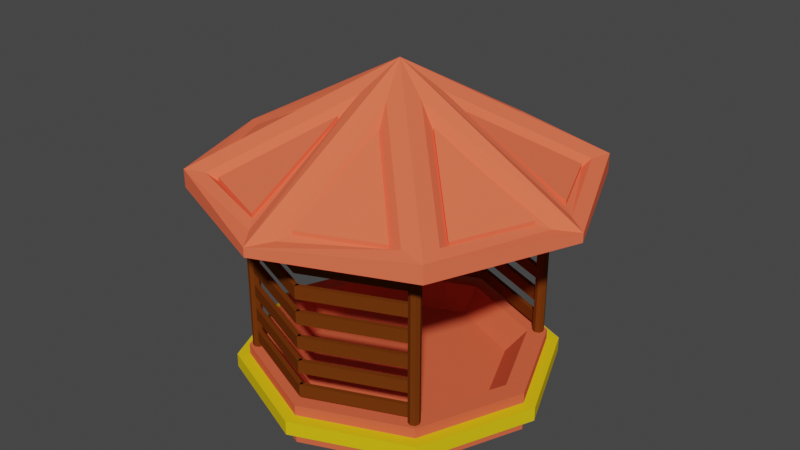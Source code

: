 # Source: Sandbox.blend  (saved by Blender 2.90.8; exported with 4.5.12 LTS)
import bpy
from mathutils import Matrix  # noqa: F401  (used for matrix-valued properties, if any)

bpy.ops.wm.read_factory_settings(use_empty=True)
scene = bpy.context.scene
scene.name = 'Scene'

# ---- collections
col_collection = bpy.data.collections.new('Collection'); scene.collection.children.link(col_collection)

# ---- materials (node trees are filled in below, after node groups)
mat_sandbox = bpy.data.materials.new('Sandbox')
mat_sandbox.use_transparent_shadow = False
mat_sandbox.diffuse_color = (0.8, 0.1273, 0.05668, 1.0)
mat_sandbox.roughness = 0.7
mat_sandbox_body = bpy.data.materials.new('SandBox_body')
mat_sandbox_body.use_transparent_shadow = False
mat_sandbox_body.diffuse_color = (0.8, 0.5545, 0.01005, 1.0)
mat_sandbox_column = bpy.data.materials.new('Sandbox_column')
mat_sandbox_column.use_transparent_shadow = False
mat_sandbox_column.diffuse_color = (0.1523, 0.03708, 0.004351, 1.0)
mat_sandbox_roof = bpy.data.materials.new('Sandbox_roof')
mat_sandbox_roof.use_transparent_shadow = False
mat_sandbox_roof.diffuse_color = (1.0, 0.1589, 0.07678, 1.0)

# ---- material node trees

# ---- world
world_world = bpy.data.worlds.new('World'); scene.world = world_world
world_world.use_nodes = True; world_world.node_tree.nodes.clear()
_N = world_world.node_tree.nodes; _L = world_world.node_tree.links
n0 = _N.new('ShaderNodeOutputWorld'); n0.name = 'World Output'; n0.location = (300, 300)
n1 = _N.new('ShaderNodeBackground'); n1.name = 'Background'; n1.location = (10, 300)
n1.inputs[0].default_value = (0.05088, 0.05088, 0.05088, 1.0)
_L.new(n1.outputs[0], n0.inputs[0])
n0.is_active_output = True
world_world.color = (0.05088, 0.05088, 0.05088)
world_world.use_sun_shadow = False
world_world.sun_shadow_jitter_overblur = 0.0

# ---- meshes
me_cylinder_002 = bpy.data.meshes.new('Cylinder.002')
me_cylinder_002.from_pydata([(0.0, 1.0, 0.001944), (4.671e-09, 0.7184, 0.1211), (0.7071, 0.7071, 0.001944), (0.508, 0.508, 0.1211), (1.0, -4.371e-08, 0.001944), (0.7184, -3.683e-08, 0.1211), (0.7071, -0.7071, 0.001944), (0.508, -0.508, 0.1211), (-8.742e-08, -1.0, 0.001944), (-6.471e-08, -0.7184, 0.1211), (-0.7071, -0.7071, 0.001944), (-0.508, -0.508, 0.1211), (-1.0, 1.192e-08, 0.001944), (-0.7184, 1.66e-08, 0.1211), (-0.7071, 0.7071, 0.001944), (-0.508, 0.508, 0.1211), (0.7071, 0.7071, 0.2762), (0.0, 1.0, 0.2762), (1.0, -4.371e-08, 0.2762), (0.7071, -0.7071, 0.2762), (-8.742e-08, -1.0, 0.2762), (-0.7071, -0.7071, 0.2762), (-1.0, 1.192e-08, 0.2762), (-0.7071, 0.7071, 0.2762), (0.6104, 0.6104, 0.2762), (0.0, 0.8632, 0.2762), (0.8632, -4.15e-08, 0.2762), (0.6104, -0.6104, 0.2762), (-7.639e-08, -0.8632, 0.2762), (-0.6104, -0.6104, 0.2762), (-0.8632, 1.192e-08, 0.2762), (-0.6104, 0.6104, 0.2762)], [], [(0, 17, 16, 2), (2, 16, 18, 4), (4, 18, 19, 6), (6, 19, 20, 8), (8, 20, 21, 10), (10, 21, 22, 12), (3, 1, 15, 13, 11, 9, 7, 5), (12, 22, 23, 14), (14, 23, 17, 0), (0, 2, 4, 6, 8, 10, 12, 14), (25, 24, 16, 17), (24, 26, 18, 16), (26, 27, 19, 18), (27, 28, 20, 19), (28, 29, 21, 20), (29, 30, 22, 21), (30, 31, 23, 22), (31, 25, 17, 23), (1, 3, 24, 25), (3, 5, 26, 24), (5, 7, 27, 26), (7, 9, 28, 27), (9, 11, 29, 28), (11, 13, 30, 29), (13, 15, 31, 30), (15, 1, 25, 31)])
_uv = me_cylinder_002.uv_layers.new(name='UVMap')
_uv.uv.foreach_set('vector', [1.0, 0.5, 1.0, 1.0, 0.875, 1.0, 0.875, 0.5, 0.875, 0.5, 0.875, 1.0, 0.75, 1.0, 0.75, 0.5, 0.75, 0.5, 0.75, 1.0, 0.625, 1.0, 0.625, 0.5, 0.625, 0.5, 0.625, 1.0, 0.5, 1.0, 0.5, 0.5, 0.5, 0.5, 0.5, 1.0, 0.375, 1.0, 0.375, 0.5, 0.375, 0.5, 0.375, 1.0, 0.25, 1.0, 0.25, 0.5, 0.3719, 0.3719, 0.25, 0.4224, 0.1281, 0.3719, 0.07759, 0.25, 0.1281, 0.1281, 0.25, 0.07759, 0.3719, 0.1281, 0.4224, 0.25, 0.25, 0.5, 0.25, 1.0, 0.125, 1.0, 0.125, 0.5, 0.125, 0.5, 0.125, 1.0, 0.0, 1.0, 0.0, 0.5, 0.75, 0.49, 0.9197, 0.4197, 0.99, 0.25, 0.9197, 0.08029, 0.75, 0.01, 0.5803, 0.08029, 0.51, 0.25, 0.5803, 0.4197, 0.25, 0.4572, 0.3965, 0.3965, 0.4197, 0.4197, 0.25, 0.49, 0.3965, 0.3965, 0.4572, 0.25, 0.49, 0.25, 0.4197, 0.4197, 0.4572, 0.25, 0.3965, 0.1035, 0.4197, 0.08029, 0.49, 0.25, 0.3965, 0.1035, 0.25, 0.04284, 0.25, 0.01, 0.4197, 0.08029, 0.25, 0.04284, 0.1035, 0.1035, 0.08029, 0.08029, 0.25, 0.01, 0.1035, 0.1035, 0.04284, 0.25, 0.01, 0.25, 0.08029, 0.08029, 0.04284, 0.25, 0.1035, 0.3965, 0.08029, 0.4197, 0.01, 0.25, 0.1035, 0.3965, 0.25, 0.4572, 0.25, 0.49, 0.08029, 0.4197, 0.25, 0.4224, 0.3719, 0.3719, 0.3965, 0.3965, 0.25, 0.4572, 0.3719, 0.3719, 0.4224, 0.25, 0.4572, 0.25, 0.3965, 0.3965, 0.4224, 0.25, 0.3719, 0.1281, 0.3965, 0.1035, 0.4572, 0.25, 0.3719, 0.1281, 0.25, 0.07759, 0.25, 0.04284, 0.3965, 0.1035, 0.25, 0.07759, 0.1281, 0.1281, 0.1035, 0.1035, 0.25, 0.04284, 0.1281, 0.1281, 0.07759, 0.25, 0.04284, 0.25, 0.1035, 0.1035, 0.07759, 0.25, 0.1281, 0.3719, 0.1035, 0.3965, 0.04284, 0.25, 0.1281, 0.3719, 0.25, 0.4224, 0.25, 0.4572, 0.1035, 0.3965])
me_cylinder_002.materials.append(mat_sandbox)
me_cylinder_002.use_remesh_fix_poles = True
me_cylinder_002.use_remesh_preserve_attributes = False
me_cylinder_002.use_mirror_vertex_groups = False
me_cylinder_002.update()
me_cylinder_003 = bpy.data.meshes.new('Cylinder.003')
me_cylinder_003.from_pydata([(4.405e-09, 0.971, 0.1077), (4.405e-09, 0.971, 0.2043), (0.6866, 0.6866, 0.1077), (0.6866, 0.6866, 0.2043), (0.971, -4.62e-08, 0.1077), (0.971, -4.437e-08, 0.2043), (0.6866, -0.6866, 0.1077), (0.6866, -0.6866, 0.2043), (-8.125e-08, -0.971, 0.1077), (-7.942e-08, -0.971, 0.2043), (-0.6866, -0.6866, 0.1077), (-0.6866, -0.6866, 0.2043), (-0.971, 1.413e-08, 0.1077), (-0.971, 1.23e-08, 0.2043), (-0.6866, 0.6866, 0.1077), (-0.6866, 0.6866, 0.2043), (4.405e-09, 1.084, 0.1077), (0.7668, 0.7668, 0.1077), (0.7668, 0.7668, 0.2043), (4.405e-09, 1.084, 0.2043), (1.084, -4.803e-08, 0.1077), (1.084, -4.803e-08, 0.2043), (0.7668, -0.7668, 0.1077), (0.7668, -0.7668, 0.2043), (-9.04e-08, -1.084, 0.1077), (-9.04e-08, -1.084, 0.2043), (-0.7668, -0.7668, 0.1077), (-0.7668, -0.7668, 0.2043), (-1.084, 1.23e-08, 0.1077), (-1.084, 1.23e-08, 0.2043), (-0.7668, 0.7668, 0.1077), (-0.7668, 0.7668, 0.2043), (4.405e-09, 1.084, 0.1077), (0.7668, 0.7668, 0.1077), (0.7668, 0.7668, 0.2043), (4.405e-09, 1.084, 0.2043), (0.7668, -0.7668, 0.2043), (0.7668, -0.7668, 0.1077), (-9.04e-08, -1.084, 0.1077), (-9.04e-08, -1.084, 0.2043), (-0.7668, -0.7668, 0.1077), (-0.7668, -0.7668, 0.2043), (-0.7668, 0.7668, 0.2043), (-0.7668, 0.7668, 0.1077)], [], [(19, 18, 34, 35), (17, 18, 21, 20), (20, 21, 23, 22), (23, 25, 39, 36), (30, 31, 42, 43), (26, 27, 29, 28), (0, 2, 3, 1), (28, 29, 31, 30), (25, 27, 41, 39), (14, 0, 1, 15), (2, 0, 16, 17), (1, 3, 18, 19), (4, 2, 17, 20), (3, 5, 21, 18), (6, 4, 20, 22), (5, 7, 23, 21), (8, 6, 22, 24), (7, 9, 25, 23), (10, 8, 24, 26), (9, 11, 27, 25), (12, 10, 26, 28), (11, 13, 29, 27), (14, 12, 28, 30), (13, 15, 31, 29), (0, 14, 30, 16), (15, 1, 19, 31), (2, 4, 5, 3), (4, 6, 7, 5), (6, 8, 9, 7), (8, 10, 11, 9), (10, 12, 13, 11), (12, 14, 15, 13), (32, 35, 34, 33), (37, 36, 39, 38), (38, 39, 41, 40), (43, 42, 35, 32), (27, 26, 40, 41), (16, 30, 43, 32), (22, 23, 36, 37), (31, 19, 35, 42), (26, 24, 38, 40), (18, 17, 33, 34), (24, 22, 37, 38), (17, 16, 32, 33)])
_uv = me_cylinder_003.uv_layers.new(name='UVMap')
_uv.uv.foreach_set('vector', [0.25, 0.49, 0.4197, 0.4197, 0.4197, 0.4197, 0.25, 0.49, 0.875, 0.5, 0.875, 1.0, 0.75, 1.0, 0.75, 0.5, 0.75, 0.5, 0.75, 1.0, 0.625, 1.0, 0.625, 0.5, 0.4197, 0.08029, 0.25, 0.01, 0.25, 0.01, 0.4197, 0.08029, 0.125, 0.5, 0.125, 1.0, 0.125, 1.0, 0.125, 0.5, 0.375, 0.5, 0.375, 1.0, 0.25, 1.0, 0.25, 0.5, 0.75, 0.4649, 0.902, 0.402, 0.402, 0.402, 0.25, 0.4649, 0.25, 0.5, 0.25, 1.0, 0.125, 1.0, 0.125, 0.5, 0.25, 0.01, 0.08029, 0.08029, 0.08029, 0.08029, 0.25, 0.01, 0.598, 0.402, 0.75, 0.4649, 0.25, 0.4649, 0.09805, 0.402, 0.902, 0.402, 0.75, 0.4649, 0.75, 0.49, 0.9197, 0.4197, 0.25, 0.4649, 0.402, 0.402, 0.4197, 0.4197, 0.25, 0.49, 0.9649, 0.25, 0.902, 0.402, 0.9197, 0.4197, 0.99, 0.25, 0.402, 0.402, 0.4649, 0.25, 0.49, 0.25, 0.4197, 0.4197, 0.902, 0.09805, 0.9649, 0.25, 0.99, 0.25, 0.9197, 0.08029, 0.4649, 0.25, 0.402, 0.09805, 0.4197, 0.08029, 0.49, 0.25, 0.75, 0.0351, 0.902, 0.09805, 0.9197, 0.08029, 0.75, 0.01, 0.402, 0.09805, 0.25, 0.0351, 0.25, 0.01, 0.4197, 0.08029, 0.598, 0.09805, 0.75, 0.0351, 0.75, 0.01, 0.5803, 0.08029, 0.25, 0.0351, 0.09805, 0.09805, 0.08029, 0.08029, 0.25, 0.01, 0.5351, 0.25, 0.598, 0.09805, 0.5803, 0.08029, 0.51, 0.25, 0.09805, 0.09805, 0.0351, 0.25, 0.01, 0.25, 0.08029, 0.08029, 0.598, 0.402, 0.5351, 0.25, 0.51, 0.25, 0.5803, 0.4197, 0.0351, 0.25, 0.09805, 0.402, 0.08029, 0.4197, 0.01, 0.25, 0.75, 0.4649, 0.598, 0.402, 0.5803, 0.4197, 0.75, 0.49, 0.09805, 0.402, 0.25, 0.4649, 0.25, 0.49, 0.08029, 0.4197, 0.902, 0.402, 0.9649, 0.25, 0.4649, 0.25, 0.402, 0.402, 0.9649, 0.25, 0.902, 0.09805, 0.402, 0.09805, 0.4649, 0.25, 0.902, 0.09805, 0.75, 0.0351, 0.25, 0.0351, 0.402, 0.09805, 0.75, 0.0351, 0.598, 0.09805, 0.09805, 0.09805, 0.25, 0.0351, 0.598, 0.09805, 0.5351, 0.25, 0.0351, 0.25, 0.09805, 0.09805, 0.5351, 0.25, 0.598, 0.402, 0.09805, 0.402, 0.0351, 0.25, 1.0, 0.5, 1.0, 1.0, 0.875, 1.0, 0.875, 0.5, 0.625, 0.5, 0.625, 1.0, 0.5, 1.0, 0.5, 0.5, 0.5, 0.5, 0.5, 1.0, 0.375, 1.0, 0.375, 0.5, 0.125, 0.5, 0.125, 1.0, 0.0, 1.0, 0.0, 0.5, 0.375, 1.0, 0.375, 0.5, 0.375, 0.5, 0.375, 1.0, 0.75, 0.49, 0.5803, 0.4197, 0.5803, 0.4197, 0.75, 0.49, 0.625, 0.5, 0.625, 1.0, 0.625, 1.0, 0.625, 0.5, 0.08029, 0.4197, 0.25, 0.49, 0.25, 0.49, 0.08029, 0.4197, 0.5803, 0.08029, 0.75, 0.01, 0.75, 0.01, 0.5803, 0.08029, 0.875, 1.0, 0.875, 0.5, 0.875, 0.5, 0.875, 1.0, 0.75, 0.01, 0.9197, 0.08029, 0.9197, 0.08029, 0.75, 0.01, 0.9197, 0.4197, 0.75, 0.49, 0.75, 0.49, 0.9197, 0.4197])
me_cylinder_003.materials.append(mat_sandbox_body)
me_cylinder_003.use_remesh_fix_poles = True
me_cylinder_003.use_remesh_preserve_attributes = False
me_cylinder_003.use_mirror_vertex_groups = False
me_cylinder_003.update()
me_cylinder_004 = bpy.data.meshes.new('Cylinder.004')
me_cylinder_004.from_pydata([(0.6624, 0.703, 0.2315), (0.6624, 0.703, 1.612), (0.6905, 0.6914, 0.2315), (0.6905, 0.6914, 1.612), (0.7021, 0.6633, 0.2315), (0.7021, 0.6633, 1.612), (0.6905, 0.6352, 0.2315), (0.6905, 0.6352, 1.612), (0.6624, 0.6235, 0.2315), (0.6624, 0.6235, 1.612), (0.6342, 0.6352, 0.2315), (0.6342, 0.6352, 1.612), (0.6226, 0.6633, 0.2315), (0.6226, 0.6633, 1.612), (0.6342, 0.6914, 0.2315), (0.6342, 0.6914, 1.612), (0.6624, 0.703, 0.9219), (0.6905, 0.6914, 0.9219), (0.7021, 0.6633, 0.9219), (0.6905, 0.6352, 0.9219), (0.6624, 0.6235, 0.9219), (0.6342, 0.6352, 0.9219), (0.6226, 0.6633, 0.9219), (0.6342, 0.6914, 0.9219), (0.6624, 0.703, 1.267), (0.6905, 0.6914, 1.267), (0.7021, 0.6633, 1.267), (0.6905, 0.6352, 1.267), (0.6624, 0.6235, 1.267), (0.6342, 0.6352, 1.267), (0.6226, 0.6633, 1.267), (0.6342, 0.6914, 1.267), (0.6905, 0.6914, 1.095), (0.7021, 0.6633, 1.095), (0.6905, 0.6352, 1.095), (0.6624, 0.6235, 1.095), (0.6342, 0.6352, 1.095), (0.6226, 0.6633, 1.095), (0.6342, 0.6914, 1.095), (0.6624, 0.703, 1.095), (0.6905, 0.6914, 1.008), (0.7021, 0.6633, 1.008), (0.6905, 0.6352, 1.008), (0.6624, 0.6235, 1.008), (0.6342, 0.6352, 1.008), (0.6226, 0.6633, 1.008), (0.6342, 0.6914, 1.008), (0.6624, 0.703, 1.008), (0.6624, 0.703, 1.181), (0.6905, 0.6914, 1.181), (0.7021, 0.6633, 1.181), (0.6905, 0.6352, 1.181), (0.6624, 0.6235, 1.181), (0.6342, 0.6352, 1.181), (0.6226, 0.6633, 1.181), (0.6342, 0.6914, 1.181), (0.6905, 0.6914, 0.5767), (0.7021, 0.6633, 0.5767), (0.6905, 0.6352, 0.5767), (0.6624, 0.6235, 0.5767), (0.6342, 0.6352, 0.5767), (0.6226, 0.6633, 0.5767), (0.6342, 0.6914, 0.5767), (0.6624, 0.703, 0.5767), (0.6624, 0.703, 0.7493), (0.6905, 0.6914, 0.7493), (0.7021, 0.6633, 0.7493), (0.6905, 0.6352, 0.7493), (0.6624, 0.6235, 0.7493), (0.6342, 0.6352, 0.7493), (0.6226, 0.6633, 0.7493), (0.6342, 0.6914, 0.7493), (0.6905, 0.6914, 0.663), (0.7021, 0.6633, 0.663), (0.6905, 0.6352, 0.663), (0.6624, 0.6235, 0.663), (0.6342, 0.6352, 0.663), (0.6226, 0.6633, 0.663), (0.6342, 0.6914, 0.663), (0.6624, 0.703, 0.663), (0.6624, 0.703, 0.8356), (0.6905, 0.6914, 0.8356), (0.7021, 0.6633, 0.8356), (0.6905, 0.6352, 0.8356), (0.6624, 0.6235, 0.8356), (0.6342, 0.6352, 0.8356), (0.6226, 0.6633, 0.8356), (0.6342, 0.6914, 0.8356), (0.6905, 0.6914, 0.4041), (0.7021, 0.6633, 0.4041), (0.6905, 0.6352, 0.4041), (0.6624, 0.6235, 0.4041), (0.6342, 0.6352, 0.4041), (0.6226, 0.6633, 0.4041), (0.6342, 0.6914, 0.4041), (0.6624, 0.703, 0.4041), (0.6905, 0.6914, 0.3178), (0.7021, 0.6633, 0.3178), (0.6905, 0.6352, 0.3178), (0.6624, 0.6235, 0.3178), (0.6342, 0.6352, 0.3178), (0.6226, 0.6633, 0.3178), (0.6342, 0.6914, 0.3178), (0.6624, 0.703, 0.3178), (0.6624, 0.703, 0.4904), (0.6905, 0.6914, 0.4904), (0.7021, 0.6633, 0.4904), (0.6905, 0.6352, 0.4904), (0.6624, 0.6235, 0.4904), (0.6342, 0.6352, 0.4904), (0.6226, 0.6633, 0.4904), (0.6342, 0.6914, 0.4904), (0.6624, 0.703, 1.44), (0.6905, 0.6914, 1.44), (0.7021, 0.6633, 1.44), (0.6905, 0.6352, 1.44), (0.6624, 0.6235, 1.44), (0.6342, 0.6352, 1.44), (0.6226, 0.6633, 1.44), (0.6342, 0.6914, 1.44), (0.6905, 0.6914, 1.353), (0.7021, 0.6633, 1.353), (0.6905, 0.6352, 1.353), (0.6624, 0.6235, 1.353), (0.6342, 0.6352, 1.353), (0.6226, 0.6633, 1.353), (0.6342, 0.6914, 1.353), (0.6624, 0.703, 1.353), (0.6624, 0.703, 1.526), (0.6905, 0.6914, 1.526), (0.7021, 0.6633, 1.526), (0.6905, 0.6352, 1.526), (0.6624, 0.6235, 1.526), (0.6342, 0.6352, 1.526), (0.6226, 0.6633, 1.526), (0.6342, 0.6914, 1.526), (-0.01155, 0.926, 0.9219), (9.662e-05, 0.9541, 0.9219), (-0.01155, 0.926, 1.267), (9.662e-05, 0.9541, 1.267), (-0.01155, 0.926, 1.095), (9.662e-05, 0.9541, 1.095), (-0.01155, 0.926, 1.008), (9.662e-05, 0.9541, 1.008), (-0.01155, 0.926, 1.181), (9.662e-05, 0.9541, 1.181), (-0.01155, 0.926, 0.5767), (9.662e-05, 0.9541, 0.5767), (-0.01155, 0.926, 0.7493), (9.662e-05, 0.9541, 0.7493), (-0.01155, 0.926, 0.663), (9.662e-05, 0.9541, 0.663), (-0.01155, 0.926, 0.8356), (9.662e-05, 0.9541, 0.8356), (-0.01155, 0.926, 0.4041), (9.662e-05, 0.9541, 0.4041), (-0.01155, 0.926, 0.3178), (9.662e-05, 0.9541, 0.3178), (-0.01155, 0.926, 0.4904), (9.662e-05, 0.9541, 0.4904), (-0.01155, 0.926, 1.44), (9.662e-05, 0.9541, 1.44), (-0.01155, 0.926, 1.353), (9.662e-05, 0.9541, 1.353)], [], [(128, 1, 3, 129), (129, 3, 5, 130), (130, 5, 7, 131), (131, 7, 9, 132), (132, 9, 11, 133), (133, 11, 13, 134), (3, 1, 15, 13, 11, 9, 7, 5), (134, 13, 15, 135), (135, 15, 1, 128), (0, 2, 4, 6, 8, 10, 12, 14), (87, 23, 16, 80), (86, 22, 136, 152), (85, 21, 22, 86), (84, 20, 21, 85), (83, 19, 20, 84), (82, 18, 19, 83), (81, 17, 18, 82), (80, 16, 17, 81), (55, 31, 24, 48), (118, 119, 161, 160), (53, 29, 30, 54), (52, 28, 29, 53), (51, 27, 28, 52), (50, 26, 27, 51), (49, 25, 26, 50), (48, 24, 25, 49), (47, 39, 32, 40), (40, 32, 33, 41), (41, 33, 34, 42), (42, 34, 35, 43), (43, 35, 36, 44), (44, 36, 37, 45), (102, 101, 156, 157), (46, 38, 39, 47), (23, 46, 47, 16), (22, 45, 46, 23), (21, 44, 45, 22), (20, 43, 44, 21), (19, 42, 43, 20), (18, 41, 42, 19), (17, 40, 41, 18), (16, 47, 40, 17), (39, 48, 49, 32), (32, 49, 50, 33), (33, 50, 51, 34), (34, 51, 52, 35), (35, 52, 53, 36), (36, 53, 54, 37), (37, 54, 55, 38), (38, 55, 48, 39), (104, 63, 56, 105), (105, 56, 57, 106), (106, 57, 58, 107), (107, 58, 59, 108), (108, 59, 60, 109), (109, 60, 61, 110), (119, 126, 163, 161), (111, 62, 63, 104), (79, 64, 65, 72), (72, 65, 66, 73), (73, 66, 67, 74), (74, 67, 68, 75), (75, 68, 69, 76), (76, 69, 70, 77), (45, 37, 140, 142), (78, 71, 64, 79), (62, 78, 79, 63), (61, 77, 78, 62), (60, 76, 77, 61), (59, 75, 76, 60), (58, 74, 75, 59), (57, 73, 74, 58), (56, 72, 73, 57), (63, 79, 72, 56), (64, 80, 81, 65), (65, 81, 82, 66), (66, 82, 83, 67), (67, 83, 84, 68), (68, 84, 85, 69), (69, 85, 86, 70), (70, 86, 87, 71), (71, 87, 80, 64), (102, 94, 95, 103), (125, 118, 160, 162), (100, 92, 93, 101), (99, 91, 92, 100), (98, 90, 91, 99), (97, 89, 90, 98), (96, 88, 89, 97), (103, 95, 88, 96), (0, 103, 96, 2), (2, 96, 97, 4), (4, 97, 98, 6), (6, 98, 99, 8), (8, 99, 100, 10), (10, 100, 101, 12), (12, 101, 102, 14), (14, 102, 103, 0), (94, 111, 104, 95), (93, 110, 111, 94), (92, 109, 110, 93), (91, 108, 109, 92), (90, 107, 108, 91), (89, 106, 107, 90), (88, 105, 106, 89), (95, 104, 105, 88), (126, 119, 112, 127), (30, 31, 139, 138), (124, 117, 118, 125), (123, 116, 117, 124), (122, 115, 116, 123), (121, 114, 115, 122), (120, 113, 114, 121), (127, 112, 113, 120), (24, 127, 120, 25), (25, 120, 121, 26), (26, 121, 122, 27), (27, 122, 123, 28), (28, 123, 124, 29), (29, 124, 125, 30), (30, 125, 126, 31), (31, 126, 127, 24), (119, 135, 128, 112), (118, 134, 135, 119), (117, 133, 134, 118), (116, 132, 133, 117), (115, 131, 132, 116), (114, 130, 131, 115), (113, 129, 130, 114), (112, 128, 129, 113), (152, 136, 137, 153), (144, 138, 139, 145), (142, 140, 141, 143), (158, 146, 147, 159), (150, 148, 149, 151), (156, 154, 155, 157), (162, 160, 161, 163), (61, 62, 147, 146), (78, 77, 150, 151), (38, 46, 143, 141), (23, 87, 153, 137), (70, 71, 149, 148), (54, 30, 138, 144), (46, 45, 142, 143), (31, 55, 145, 139), (101, 93, 154, 156), (94, 102, 157, 155), (93, 94, 155, 154), (37, 38, 141, 140), (126, 125, 162, 163), (110, 61, 146, 158), (87, 86, 152, 153), (62, 111, 159, 147), (22, 23, 137, 136), (77, 70, 148, 150), (111, 110, 158, 159), (71, 78, 151, 149), (55, 54, 144, 145)])
_uv = me_cylinder_004.uv_layers.new(name='UVMap')
_uv.uv.foreach_set('vector', [1.0, 0.9688, 1.0, 1.0, 0.875, 1.0, 0.875, 0.9688, 0.875, 0.9688, 0.875, 1.0, 0.75, 1.0, 0.75, 0.9688, 0.75, 0.9688, 0.75, 1.0, 0.625, 1.0, 0.625, 0.9688, 0.625, 0.9688, 0.625, 1.0, 0.5, 1.0, 0.5, 0.9688, 0.5, 0.9688, 0.5, 1.0, 0.375, 1.0, 0.375, 0.9688, 0.375, 0.9688, 0.375, 1.0, 0.25, 1.0, 0.25, 0.9688, 0.4197, 0.4197, 0.25, 0.49, 0.08029, 0.4197, 0.01, 0.25, 0.08029, 0.08029, 0.25, 0.01, 0.4197, 0.08029, 0.49, 0.25, 0.25, 0.9688, 0.25, 1.0, 0.125, 1.0, 0.125, 0.9688, 0.125, 0.9688, 0.125, 1.0, 0.0, 1.0, 0.0, 0.9688, 0.75, 0.49, 0.9197, 0.4197, 0.99, 0.25, 0.9197, 0.08029, 0.75, 0.01, 0.5803, 0.08029, 0.51, 0.25, 0.5803, 0.4197, 0.125, 0.7188, 0.125, 0.75, 0.0, 0.75, 0.0, 0.7188, 0.25, 0.7188, 0.25, 0.75, 0.25, 0.75, 0.25, 0.7188, 0.375, 0.7188, 0.375, 0.75, 0.25, 0.75, 0.25, 0.7188, 0.5, 0.7188, 0.5, 0.75, 0.375, 0.75, 0.375, 0.7188, 0.625, 0.7188, 0.625, 0.75, 0.5, 0.75, 0.5, 0.7188, 0.75, 0.7188, 0.75, 0.75, 0.625, 0.75, 0.625, 0.7188, 0.875, 0.7188, 0.875, 0.75, 0.75, 0.75, 0.75, 0.7188, 1.0, 0.7188, 1.0, 0.75, 0.875, 0.75, 0.875, 0.7188, 0.125, 0.8438, 0.125, 0.875, 0.0, 0.875, 0.0, 0.8438, 0.25, 0.9375, 0.125, 0.9375, 0.125, 0.9375, 0.25, 0.9375, 0.375, 0.8438, 0.375, 0.875, 0.25, 0.875, 0.25, 0.8438, 0.5, 0.8438, 0.5, 0.875, 0.375, 0.875, 0.375, 0.8438, 0.625, 0.8438, 0.625, 0.875, 0.5, 0.875, 0.5, 0.8438, 0.75, 0.8438, 0.75, 0.875, 0.625, 0.875, 0.625, 0.8438, 0.875, 0.8438, 0.875, 0.875, 0.75, 0.875, 0.75, 0.8438, 1.0, 0.8438, 1.0, 0.875, 0.875, 0.875, 0.875, 0.8438, 1.0, 0.7812, 1.0, 0.8125, 0.875, 0.8125, 0.875, 0.7812, 0.875, 0.7812, 0.875, 0.8125, 0.75, 0.8125, 0.75, 0.7812, 0.75, 0.7812, 0.75, 0.8125, 0.625, 0.8125, 0.625, 0.7812, 0.625, 0.7812, 0.625, 0.8125, 0.5, 0.8125, 0.5, 0.7812, 0.5, 0.7812, 0.5, 0.8125, 0.375, 0.8125, 0.375, 0.7812, 0.375, 0.7812, 0.375, 0.8125, 0.25, 0.8125, 0.25, 0.7812, 0.125, 0.5312, 0.25, 0.5312, 0.25, 0.5312, 0.125, 0.5312, 0.125, 0.7812, 0.125, 0.8125, 0.0, 0.8125, 0.0, 0.7812, 0.125, 0.75, 0.125, 0.7812, 0.0, 0.7812, 0.0, 0.75, 0.25, 0.75, 0.25, 0.7812, 0.125, 0.7812, 0.125, 0.75, 0.375, 0.75, 0.375, 0.7812, 0.25, 0.7812, 0.25, 0.75, 0.5, 0.75, 0.5, 0.7812, 0.375, 0.7812, 0.375, 0.75, 0.625, 0.75, 0.625, 0.7812, 0.5, 0.7812, 0.5, 0.75, 0.75, 0.75, 0.75, 0.7812, 0.625, 0.7812, 0.625, 0.75, 0.875, 0.75, 0.875, 0.7812, 0.75, 0.7812, 0.75, 0.75, 1.0, 0.75, 1.0, 0.7812, 0.875, 0.7812, 0.875, 0.75, 1.0, 0.8125, 1.0, 0.8438, 0.875, 0.8438, 0.875, 0.8125, 0.875, 0.8125, 0.875, 0.8438, 0.75, 0.8438, 0.75, 0.8125, 0.75, 0.8125, 0.75, 0.8438, 0.625, 0.8438, 0.625, 0.8125, 0.625, 0.8125, 0.625, 0.8438, 0.5, 0.8438, 0.5, 0.8125, 0.5, 0.8125, 0.5, 0.8438, 0.375, 0.8438, 0.375, 0.8125, 0.375, 0.8125, 0.375, 0.8438, 0.25, 0.8438, 0.25, 0.8125, 0.25, 0.8125, 0.25, 0.8438, 0.125, 0.8438, 0.125, 0.8125, 0.125, 0.8125, 0.125, 0.8438, 0.0, 0.8438, 0.0, 0.8125, 1.0, 0.5938, 1.0, 0.625, 0.875, 0.625, 0.875, 0.5938, 0.875, 0.5938, 0.875, 0.625, 0.75, 0.625, 0.75, 0.5938, 0.75, 0.5938, 0.75, 0.625, 0.625, 0.625, 0.625, 0.5938, 0.625, 0.5938, 0.625, 0.625, 0.5, 0.625, 0.5, 0.5938, 0.5, 0.5938, 0.5, 0.625, 0.375, 0.625, 0.375, 0.5938, 0.375, 0.5938, 0.375, 0.625, 0.25, 0.625, 0.25, 0.5938, 0.125, 0.9375, 0.125, 0.9062, 0.125, 0.9062, 0.125, 0.9375, 0.125, 0.5938, 0.125, 0.625, 0.0, 0.625, 0.0, 0.5938, 1.0, 0.6562, 1.0, 0.6875, 0.875, 0.6875, 0.875, 0.6562, 0.875, 0.6562, 0.875, 0.6875, 0.75, 0.6875, 0.75, 0.6562, 0.75, 0.6562, 0.75, 0.6875, 0.625, 0.6875, 0.625, 0.6562, 0.625, 0.6562, 0.625, 0.6875, 0.5, 0.6875, 0.5, 0.6562, 0.5, 0.6562, 0.5, 0.6875, 0.375, 0.6875, 0.375, 0.6562, 0.375, 0.6562, 0.375, 0.6875, 0.25, 0.6875, 0.25, 0.6562, 0.25, 0.7812, 0.25, 0.8125, 0.25, 0.8125, 0.25, 0.7812, 0.125, 0.6562, 0.125, 0.6875, 0.0, 0.6875, 0.0, 0.6562, 0.125, 0.625, 0.125, 0.6562, 0.0, 0.6562, 0.0, 0.625, 0.25, 0.625, 0.25, 0.6562, 0.125, 0.6562, 0.125, 0.625, 0.375, 0.625, 0.375, 0.6562, 0.25, 0.6562, 0.25, 0.625, 0.5, 0.625, 0.5, 0.6562, 0.375, 0.6562, 0.375, 0.625, 0.625, 0.625, 0.625, 0.6562, 0.5, 0.6562, 0.5, 0.625, 0.75, 0.625, 0.75, 0.6562, 0.625, 0.6562, 0.625, 0.625, 0.875, 0.625, 0.875, 0.6562, 0.75, 0.6562, 0.75, 0.625, 1.0, 0.625, 1.0, 0.6562, 0.875, 0.6562, 0.875, 0.625, 1.0, 0.6875, 1.0, 0.7188, 0.875, 0.7188, 0.875, 0.6875, 0.875, 0.6875, 0.875, 0.7188, 0.75, 0.7188, 0.75, 0.6875, 0.75, 0.6875, 0.75, 0.7188, 0.625, 0.7188, 0.625, 0.6875, 0.625, 0.6875, 0.625, 0.7188, 0.5, 0.7188, 0.5, 0.6875, 0.5, 0.6875, 0.5, 0.7188, 0.375, 0.7188, 0.375, 0.6875, 0.375, 0.6875, 0.375, 0.7188, 0.25, 0.7188, 0.25, 0.6875, 0.25, 0.6875, 0.25, 0.7188, 0.125, 0.7188, 0.125, 0.6875, 0.125, 0.6875, 0.125, 0.7188, 0.0, 0.7188, 0.0, 0.6875, 0.125, 0.5312, 0.125, 0.5625, 0.0, 0.5625, 0.0, 0.5312, 0.25, 0.9062, 0.25, 0.9375, 0.25, 0.9375, 0.25, 0.9062, 0.375, 0.5312, 0.375, 0.5625, 0.25, 0.5625, 0.25, 0.5312, 0.5, 0.5312, 0.5, 0.5625, 0.375, 0.5625, 0.375, 0.5312, 0.625, 0.5312, 0.625, 0.5625, 0.5, 0.5625, 0.5, 0.5312, 0.75, 0.5312, 0.75, 0.5625, 0.625, 0.5625, 0.625, 0.5312, 0.875, 0.5312, 0.875, 0.5625, 0.75, 0.5625, 0.75, 0.5312, 1.0, 0.5312, 1.0, 0.5625, 0.875, 0.5625, 0.875, 0.5312, 1.0, 0.5, 1.0, 0.5312, 0.875, 0.5312, 0.875, 0.5, 0.875, 0.5, 0.875, 0.5312, 0.75, 0.5312, 0.75, 0.5, 0.75, 0.5, 0.75, 0.5312, 0.625, 0.5312, 0.625, 0.5, 0.625, 0.5, 0.625, 0.5312, 0.5, 0.5312, 0.5, 0.5, 0.5, 0.5, 0.5, 0.5312, 0.375, 0.5312, 0.375, 0.5, 0.375, 0.5, 0.375, 0.5312, 0.25, 0.5312, 0.25, 0.5, 0.25, 0.5, 0.25, 0.5312, 0.125, 0.5312, 0.125, 0.5, 0.125, 0.5, 0.125, 0.5312, 0.0, 0.5312, 0.0, 0.5, 0.125, 0.5625, 0.125, 0.5938, 0.0, 0.5938, 0.0, 0.5625, 0.25, 0.5625, 0.25, 0.5938, 0.125, 0.5938, 0.125, 0.5625, 0.375, 0.5625, 0.375, 0.5938, 0.25, 0.5938, 0.25, 0.5625, 0.5, 0.5625, 0.5, 0.5938, 0.375, 0.5938, 0.375, 0.5625, 0.625, 0.5625, 0.625, 0.5938, 0.5, 0.5938, 0.5, 0.5625, 0.75, 0.5625, 0.75, 0.5938, 0.625, 0.5938, 0.625, 0.5625, 0.875, 0.5625, 0.875, 0.5938, 0.75, 0.5938, 0.75, 0.5625, 1.0, 0.5625, 1.0, 0.5938, 0.875, 0.5938, 0.875, 0.5625, 0.125, 0.9062, 0.125, 0.9375, 0.0, 0.9375, 0.0, 0.9062, 0.25, 0.875, 0.125, 0.875, 0.125, 0.875, 0.25, 0.875, 0.375, 0.9062, 0.375, 0.9375, 0.25, 0.9375, 0.25, 0.9062, 0.5, 0.9062, 0.5, 0.9375, 0.375, 0.9375, 0.375, 0.9062, 0.625, 0.9062, 0.625, 0.9375, 0.5, 0.9375, 0.5, 0.9062, 0.75, 0.9062, 0.75, 0.9375, 0.625, 0.9375, 0.625, 0.9062, 0.875, 0.9062, 0.875, 0.9375, 0.75, 0.9375, 0.75, 0.9062, 1.0, 0.9062, 1.0, 0.9375, 0.875, 0.9375, 0.875, 0.9062, 1.0, 0.875, 1.0, 0.9062, 0.875, 0.9062, 0.875, 0.875, 0.875, 0.875, 0.875, 0.9062, 0.75, 0.9062, 0.75, 0.875, 0.75, 0.875, 0.75, 0.9062, 0.625, 0.9062, 0.625, 0.875, 0.625, 0.875, 0.625, 0.9062, 0.5, 0.9062, 0.5, 0.875, 0.5, 0.875, 0.5, 0.9062, 0.375, 0.9062, 0.375, 0.875, 0.375, 0.875, 0.375, 0.9062, 0.25, 0.9062, 0.25, 0.875, 0.25, 0.875, 0.25, 0.9062, 0.125, 0.9062, 0.125, 0.875, 0.125, 0.875, 0.125, 0.9062, 0.0, 0.9062, 0.0, 0.875, 0.125, 0.9375, 0.125, 0.9688, 0.0, 0.9688, 0.0, 0.9375, 0.25, 0.9375, 0.25, 0.9688, 0.125, 0.9688, 0.125, 0.9375, 0.375, 0.9375, 0.375, 0.9688, 0.25, 0.9688, 0.25, 0.9375, 0.5, 0.9375, 0.5, 0.9688, 0.375, 0.9688, 0.375, 0.9375, 0.625, 0.9375, 0.625, 0.9688, 0.5, 0.9688, 0.5, 0.9375, 0.75, 0.9375, 0.75, 0.9688, 0.625, 0.9688, 0.625, 0.9375, 0.875, 0.9375, 0.875, 0.9688, 0.75, 0.9688, 0.75, 0.9375, 1.0, 0.9375, 1.0, 0.9688, 0.875, 0.9688, 0.875, 0.9375, 0.25, 0.7188, 0.25, 0.75, 0.125, 0.75, 0.125, 0.7188, 0.25, 0.8438, 0.25, 0.875, 0.125, 0.875, 0.125, 0.8438, 0.25, 0.7812, 0.25, 0.8125, 0.125, 0.8125, 0.125, 0.7812, 0.25, 0.5938, 0.25, 0.625, 0.125, 0.625, 0.125, 0.5938, 0.25, 0.6562, 0.25, 0.6875, 0.125, 0.6875, 0.125, 0.6562, 0.25, 0.5312, 0.25, 0.5625, 0.125, 0.5625, 0.125, 0.5312, 0.25, 0.9062, 0.25, 0.9375, 0.125, 0.9375, 0.125, 0.9062, 0.25, 0.625, 0.125, 0.625, 0.125, 0.625, 0.25, 0.625, 0.125, 0.6562, 0.25, 0.6562, 0.25, 0.6562, 0.125, 0.6562, 0.125, 0.8125, 0.125, 0.7812, 0.125, 0.7812, 0.125, 0.8125, 0.125, 0.75, 0.125, 0.7188, 0.125, 0.7188, 0.125, 0.75, 0.25, 0.6875, 0.125, 0.6875, 0.125, 0.6875, 0.25, 0.6875, 0.25, 0.8438, 0.25, 0.875, 0.25, 0.875, 0.25, 0.8438, 0.125, 0.7812, 0.25, 0.7812, 0.25, 0.7812, 0.125, 0.7812, 0.125, 0.875, 0.125, 0.8438, 0.125, 0.8438, 0.125, 0.875, 0.25, 0.5312, 0.25, 0.5625, 0.25, 0.5625, 0.25, 0.5312, 0.125, 0.5625, 0.125, 0.5312, 0.125, 0.5312, 0.125, 0.5625, 0.25, 0.5625, 0.125, 0.5625, 0.125, 0.5625, 0.25, 0.5625, 0.25, 0.8125, 0.125, 0.8125, 0.125, 0.8125, 0.25, 0.8125, 0.125, 0.9062, 0.25, 0.9062, 0.25, 0.9062, 0.125, 0.9062, 0.25, 0.5938, 0.25, 0.625, 0.25, 0.625, 0.25, 0.5938, 0.125, 0.7188, 0.25, 0.7188, 0.25, 0.7188, 0.125, 0.7188, 0.125, 0.625, 0.125, 0.5938, 0.125, 0.5938, 0.125, 0.625, 0.25, 0.75, 0.125, 0.75, 0.125, 0.75, 0.25, 0.75, 0.25, 0.6562, 0.25, 0.6875, 0.25, 0.6875, 0.25, 0.6562, 0.125, 0.5938, 0.25, 0.5938, 0.25, 0.5938, 0.125, 0.5938, 0.125, 0.6875, 0.125, 0.6562, 0.125, 0.6562, 0.125, 0.6875, 0.125, 0.8438, 0.25, 0.8438, 0.25, 0.8438, 0.125, 0.8438])
me_cylinder_004.materials.append(mat_sandbox_column)
me_cylinder_004.use_remesh_fix_poles = True
me_cylinder_004.use_remesh_preserve_attributes = False
me_cylinder_004.use_mirror_vertex_groups = False
me_cylinder_004.update()
me_cone_001 = bpy.data.meshes.new('Cone.001')
me_cone_001.from_pydata([(-1.828e-09, 1.075, 1.58), (0.7599, 0.7599, 1.58), (1.075, -5.302e-08, 1.58), (0.7599, -0.7599, 1.58), (-9.743e-08, -1.075, 1.58), (-0.7599, -0.7599, 1.58), (-1.075, 1.922e-08, 1.58), (-0.7599, 0.7599, 1.58), (2.112e-09, -2.112e-09, 2.229), (2.112e-09, 1.319, 1.498), (0.9326, 0.9326, 1.559), (1.319, -5.976e-08, 1.498), (0.9326, -0.9326, 1.559), (-1.132e-07, -1.319, 1.498), (-0.9326, -0.9326, 1.559), (-1.319, 1.362e-08, 1.498), (-0.9326, 0.9326, 1.559), (9.715e-10, 1.248, 1.498), (0.8826, 0.8826, 1.498), (1.248, -5.862e-08, 1.498), (0.8826, -0.8826, 1.498), (-1.086e-07, -1.248, 1.498), (-0.8826, -0.8826, 1.498), (-1.248, 1.362e-08, 1.498), (-0.8826, 0.8826, 1.498), (2.112e-09, 1.319, 1.437), (0.9326, 0.9326, 1.437), (1.319, -5.976e-08, 1.437), (0.9326, -0.9326, 1.437), (-1.132e-07, -1.319, 1.437), (-0.9326, -0.9326, 1.437), (-1.319, 1.362e-08, 1.437), (-0.9326, 0.9326, 1.437), (9.715e-10, 1.248, 1.437), (0.8826, 0.8826, 1.437), (1.248, -5.862e-08, 1.437), (0.8826, -0.8826, 1.437), (-1.086e-07, -1.248, 1.437), (-0.8826, -0.8826, 1.437), (-1.248, 1.362e-08, 1.437), (-0.8826, 0.8826, 1.437), (0.1018, 1.178, 1.513), (0.1018, 0.2459, 2.048), (0.7613, 0.9053, 1.575), (0.9053, 0.7613, 1.575), (0.2459, 0.1018, 2.048), (1.178, 0.1018, 1.513), (1.178, -0.1018, 1.513), (0.2459, -0.1018, 2.048), (0.9053, -0.7613, 1.575), (0.7613, -0.9053, 1.575), (0.1018, -0.2459, 2.048), (0.1018, -1.178, 1.513), (-0.1018, -1.178, 1.513), (-0.1018, -0.2459, 2.048), (-0.7613, -0.9053, 1.575), (-0.9053, -0.7613, 1.575), (-0.2459, -0.1018, 2.048), (-1.178, -0.1018, 1.513), (-1.178, 0.1018, 1.513), (-0.2459, 0.1018, 2.048), (-0.9053, 0.7613, 1.575), (-0.7613, 0.9053, 1.575), (-0.1018, 0.2459, 2.048), (-0.1018, 1.178, 1.513), (0.1577, 1.101, 1.54), (0.1577, 0.3807, 1.906), (0.6673, 0.8903, 1.54), (0.8903, 0.6673, 1.54), (0.3807, 0.1577, 1.906), (1.101, 0.1577, 1.54), (1.101, -0.1577, 1.54), (0.3807, -0.1577, 1.906), (0.8903, -0.6673, 1.54), (0.6673, -0.8903, 1.54), (0.1577, -0.3807, 1.906), (0.1577, -1.101, 1.54), (-0.1577, -1.101, 1.54), (-0.1577, -0.3807, 1.906), (-0.6673, -0.8903, 1.54), (-0.8903, -0.6673, 1.54), (-0.3807, -0.1577, 1.906), (-0.6461, -0.1577, 1.772), (-1.101, -0.1577, 1.54), (-1.101, 0.1577, 1.54), (-0.6461, 0.1577, 1.772), (-0.3807, 0.1577, 1.906), (-0.8903, 0.6673, 1.54), (-0.6673, 0.8903, 1.54), (-0.1577, 0.3807, 1.906), (-0.1577, 1.101, 1.54), (0.1577, 1.101, 1.567), (0.1577, 0.3807, 1.933), (0.6673, 0.8903, 1.567), (0.3807, 0.1577, 1.933), (0.8903, 0.6673, 1.567), (1.101, 0.1577, 1.567), (0.3807, -0.1577, 1.933), (1.101, -0.1577, 1.567), (0.8903, -0.6673, 1.567), (0.1577, -0.3807, 1.933), (0.6673, -0.8903, 1.567), (0.1577, -1.101, 1.567), (-0.1577, -0.3807, 1.933), (-0.1577, -1.101, 1.567), (-0.6673, -0.8903, 1.567), (-0.3807, -0.1577, 1.933), (-0.8903, -0.6673, 1.567), (-1.101, -0.1577, 1.567), (-0.6461, -0.1577, 1.798), (-0.6461, 0.1577, 1.798), (-1.101, 0.1577, 1.567), (-0.8903, 0.6673, 1.567), (-0.3807, 0.1577, 1.933), (-0.1577, 0.3807, 1.933), (-0.6673, 0.8903, 1.567), (-0.1577, 1.101, 1.567), (0.1577, 1.101, 1.567), (0.1577, 0.3807, 1.933), (0.6673, 0.8903, 1.567), (0.3807, -0.1577, 1.933), (1.101, -0.1577, 1.567), (0.8903, -0.6673, 1.567), (-0.1577, -0.3807, 1.933), (-0.1577, -1.101, 1.567), (-0.6673, -0.8903, 1.567), (-0.6461, 0.1577, 1.798), (-1.101, 0.1577, 1.567), (-0.8903, 0.6673, 1.567), (-0.3807, 0.1577, 1.933), (0.3807, -0.1577, 1.933), (1.101, -0.1577, 1.567), (0.8903, -0.6673, 1.567)], [], [(68, 69, 94, 95), (73, 71, 98, 99), (75, 76, 102, 100), (71, 72, 97, 98), (76, 74, 101, 102), (86, 87, 112, 113), (0, 1, 2, 3, 4, 5, 6, 7), (78, 79, 105, 103), (89, 90, 116, 114), (24, 23, 39, 40), (12, 13, 29, 28), (23, 22, 38, 39), (15, 16, 32, 31), (22, 21, 37, 38), (11, 12, 28, 27), (21, 20, 36, 37), (14, 15, 31, 30), (1, 0, 17, 18), (2, 1, 18, 19), (3, 2, 19, 20), (4, 3, 20, 21), (5, 4, 21, 22), (6, 5, 22, 23), (7, 6, 23, 24), (0, 7, 24, 17), (34, 33, 25, 26), (35, 34, 26, 27), (36, 35, 27, 28), (37, 36, 28, 29), (38, 37, 29, 30), (39, 38, 30, 31), (40, 39, 31, 32), (33, 40, 32, 25), (9, 10, 26, 25), (16, 9, 25, 32), (17, 24, 40, 33), (18, 17, 33, 34), (13, 14, 30, 29), (19, 18, 34, 35), (10, 11, 27, 26), (20, 19, 35, 36), (9, 8, 42, 41), (8, 10, 43, 42), (10, 9, 41, 43), (10, 8, 45, 44), (8, 11, 46, 45), (11, 10, 44, 46), (11, 8, 48, 47), (8, 12, 49, 48), (12, 11, 47, 49), (12, 8, 51, 50), (8, 13, 52, 51), (13, 12, 50, 52), (13, 8, 54, 53), (8, 14, 55, 54), (14, 13, 53, 55), (14, 8, 57, 56), (15, 8, 60, 59), (15, 14, 56, 58), (57, 58, 83, 82, 81), (8, 16, 61, 60), (16, 15, 59, 61), (16, 8, 63, 62), (8, 9, 64, 63), (9, 16, 62, 64), (41, 42, 66, 65), (42, 43, 67, 66), (43, 41, 65, 67), (44, 45, 69, 68), (45, 46, 70, 69), (46, 44, 68, 70), (47, 48, 72, 71), (48, 49, 73, 72), (49, 47, 71, 73), (50, 51, 75, 74), (51, 52, 76, 75), (52, 50, 74, 76), (53, 54, 78, 77), (54, 55, 79, 78), (55, 53, 77, 79), (56, 57, 81, 80), (59, 60, 86, 85, 84), (58, 56, 80, 83), (60, 61, 87, 86), (61, 59, 84, 87), (62, 63, 89, 88), (63, 64, 90, 89), (64, 62, 88, 90), (105, 104, 124, 125), (95, 94, 96), (112, 111, 127, 128), (101, 100, 102), (104, 103, 123, 124), (107, 106, 109, 108), (111, 110, 126, 127), (115, 114, 116), (72, 73, 99, 97), (70, 68, 95, 96), (65, 66, 92, 91), (80, 81, 106, 107), (69, 70, 96, 94), (84, 85, 110, 111), (67, 65, 91, 93), (83, 80, 107, 108), (88, 89, 114, 115), (77, 78, 103, 104), (87, 84, 111, 112), (66, 67, 93, 92), (81, 82, 109, 106), (90, 88, 115, 116), (79, 77, 104, 105), (85, 86, 113, 110), (74, 75, 100, 101), (82, 83, 108, 109), (117, 118, 119), (120, 122, 132, 130), (124, 123, 125), (127, 126, 129, 128), (98, 97, 120, 121), (110, 113, 129, 126), (103, 105, 125, 123), (99, 98, 121, 122), (113, 112, 128, 129), (91, 92, 118, 117), (97, 99, 122, 120), (93, 91, 117, 119), (92, 93, 119, 118), (131, 130, 132), (122, 121, 131, 132), (121, 120, 130, 131), (15, 58, 57, 8)])
_uv = me_cone_001.uv_layers.new(name='UVMap')
_uv.uv.foreach_set('vector', [0.412, 0.3714, 0.3193, 0.2787, 0.3193, 0.2787, 0.412, 0.3714, 0.412, 0.1286, 0.4504, 0.2213, 0.4504, 0.2213, 0.412, 0.1286, 0.2787, 0.1807, 0.2787, 0.04958, 0.2787, 0.04958, 0.2787, 0.1807, 0.4504, 0.2213, 0.3193, 0.2213, 0.3193, 0.2213, 0.4504, 0.2213, 0.2787, 0.04958, 0.3714, 0.08799, 0.3714, 0.08799, 0.2787, 0.04958, 0.1807, 0.2787, 0.08799, 0.3714, 0.08799, 0.3714, 0.1807, 0.2787, 0.75, 0.4455, 0.8883, 0.3883, 0.9455, 0.25, 0.8883, 0.1117, 0.75, 0.05446, 0.6117, 0.1117, 0.5545, 0.25, 0.6117, 0.3883, 0.2213, 0.1807, 0.1286, 0.08799, 0.1286, 0.08799, 0.2213, 0.1807, 0.2213, 0.3193, 0.2213, 0.4504, 0.2213, 0.4504, 0.2213, 0.3193, 0.5894, 0.4106, 0.5229, 0.25, 0.5229, 0.25, 0.5894, 0.4106, 0.4197, 0.08029, 0.25, 0.01, 0.25, 0.01, 0.4197, 0.08029, 0.5229, 0.25, 0.5894, 0.08939, 0.5894, 0.08939, 0.5229, 0.25, 0.01, 0.25, 0.08029, 0.4197, 0.08029, 0.4197, 0.01, 0.25, 0.5894, 0.08939, 0.75, 0.02287, 0.75, 0.02287, 0.5894, 0.08939, 0.49, 0.25, 0.4197, 0.08029, 0.4197, 0.08029, 0.49, 0.25, 0.75, 0.02287, 0.9106, 0.08939, 0.9106, 0.08939, 0.75, 0.02287, 0.08029, 0.08029, 0.01, 0.25, 0.01, 0.25, 0.08029, 0.08029, 0.8883, 0.3883, 0.75, 0.4455, 0.75, 0.4771, 0.9106, 0.4106, 0.9455, 0.25, 0.8883, 0.3883, 0.9106, 0.4106, 0.9771, 0.25, 0.8883, 0.1117, 0.9455, 0.25, 0.9771, 0.25, 0.9106, 0.08939, 0.75, 0.05446, 0.8883, 0.1117, 0.9106, 0.08939, 0.75, 0.02287, 0.6117, 0.1117, 0.75, 0.05446, 0.75, 0.02287, 0.5894, 0.08939, 0.5545, 0.25, 0.6117, 0.1117, 0.5894, 0.08939, 0.5229, 0.25, 0.6117, 0.3883, 0.5545, 0.25, 0.5229, 0.25, 0.5894, 0.4106, 0.75, 0.4455, 0.6117, 0.3883, 0.5894, 0.4106, 0.75, 0.4771, 0.9106, 0.4106, 0.75, 0.4771, 0.75, 0.49, 0.9197, 0.4197, 0.9771, 0.25, 0.9106, 0.4106, 0.9197, 0.4197, 0.99, 0.25, 0.9106, 0.08939, 0.9771, 0.25, 0.99, 0.25, 0.9197, 0.08029, 0.75, 0.02287, 0.9106, 0.08939, 0.9197, 0.08029, 0.75, 0.01, 0.5894, 0.08939, 0.75, 0.02287, 0.75, 0.01, 0.5803, 0.08029, 0.5229, 0.25, 0.5894, 0.08939, 0.5803, 0.08029, 0.51, 0.25, 0.5894, 0.4106, 0.5229, 0.25, 0.51, 0.25, 0.5803, 0.4197, 0.75, 0.4771, 0.5894, 0.4106, 0.5803, 0.4197, 0.75, 0.49, 0.25, 0.49, 0.4197, 0.4197, 0.4197, 0.4197, 0.25, 0.49, 0.08029, 0.4197, 0.25, 0.49, 0.25, 0.49, 0.08029, 0.4197, 0.75, 0.4771, 0.5894, 0.4106, 0.5894, 0.4106, 0.75, 0.4771, 0.9106, 0.4106, 0.75, 0.4771, 0.75, 0.4771, 0.9106, 0.4106, 0.25, 0.01, 0.08029, 0.08029, 0.08029, 0.08029, 0.25, 0.01, 0.9771, 0.25, 0.9106, 0.4106, 0.9106, 0.4106, 0.9771, 0.25, 0.4197, 0.4197, 0.49, 0.25, 0.49, 0.25, 0.4197, 0.4197, 0.9106, 0.08939, 0.9771, 0.25, 0.9771, 0.25, 0.9106, 0.08939, 0.25, 0.49, 0.25, 0.25, 0.2685, 0.2947, 0.2685, 0.4644, 0.25, 0.25, 0.4197, 0.4197, 0.3885, 0.4147, 0.2685, 0.2947, 0.4197, 0.4197, 0.25, 0.49, 0.2685, 0.4644, 0.3885, 0.4147, 0.4197, 0.4197, 0.25, 0.25, 0.2947, 0.2685, 0.4147, 0.3885, 0.25, 0.25, 0.49, 0.25, 0.4644, 0.2685, 0.2947, 0.2685, 0.49, 0.25, 0.4197, 0.4197, 0.4147, 0.3885, 0.4644, 0.2685, 0.49, 0.25, 0.25, 0.25, 0.2947, 0.2315, 0.4644, 0.2315, 0.25, 0.25, 0.4197, 0.08029, 0.4147, 0.1115, 0.2947, 0.2315, 0.4197, 0.08029, 0.49, 0.25, 0.4644, 0.2315, 0.4147, 0.1115, 0.4197, 0.08029, 0.25, 0.25, 0.2685, 0.2053, 0.3885, 0.08527, 0.25, 0.25, 0.25, 0.01, 0.2685, 0.03556, 0.2685, 0.2053, 0.25, 0.01, 0.4197, 0.08029, 0.3885, 0.08527, 0.2685, 0.03556, 0.25, 0.01, 0.25, 0.25, 0.2315, 0.2053, 0.2315, 0.03556, 0.25, 0.25, 0.08029, 0.08029, 0.1115, 0.08527, 0.2315, 0.2053, 0.08029, 0.08029, 0.25, 0.01, 0.2315, 0.03556, 0.1115, 0.08527, 0.08029, 0.08029, 0.25, 0.25, 0.2053, 0.2315, 0.08527, 0.1115, 0.01, 0.25, 0.25, 0.25, 0.2053, 0.2685, 0.03556, 0.2685, 0.01, 0.25, 0.08029, 0.08029, 0.08527, 0.1115, 0.03556, 0.2315, 0.2053, 0.2315, 0.03556, 0.2315, 0.04958, 0.2213, 0.1324, 0.2213, 0.1807, 0.2213, 0.25, 0.25, 0.08029, 0.4197, 0.08527, 0.3885, 0.2053, 0.2685, 0.08029, 0.4197, 0.01, 0.25, 0.03556, 0.2685, 0.08527, 0.3885, 0.08029, 0.4197, 0.25, 0.25, 0.2315, 0.2947, 0.1115, 0.4147, 0.25, 0.25, 0.25, 0.49, 0.2315, 0.4644, 0.2315, 0.2947, 0.25, 0.49, 0.08029, 0.4197, 0.1115, 0.4147, 0.2315, 0.4644, 0.2685, 0.4644, 0.2685, 0.2947, 0.2787, 0.3193, 0.2787, 0.4504, 0.2685, 0.2947, 0.3885, 0.4147, 0.3714, 0.412, 0.2787, 0.3193, 0.3885, 0.4147, 0.2685, 0.4644, 0.2787, 0.4504, 0.3714, 0.412, 0.4147, 0.3885, 0.2947, 0.2685, 0.3193, 0.2787, 0.412, 0.3714, 0.2947, 0.2685, 0.4644, 0.2685, 0.4504, 0.2787, 0.3193, 0.2787, 0.4644, 0.2685, 0.4147, 0.3885, 0.412, 0.3714, 0.4504, 0.2787, 0.4644, 0.2315, 0.2947, 0.2315, 0.3193, 0.2213, 0.4504, 0.2213, 0.2947, 0.2315, 0.4147, 0.1115, 0.412, 0.1286, 0.3193, 0.2213, 0.4147, 0.1115, 0.4644, 0.2315, 0.4504, 0.2213, 0.412, 0.1286, 0.3885, 0.08527, 0.2685, 0.2053, 0.2787, 0.1807, 0.3714, 0.08799, 0.2685, 0.2053, 0.2685, 0.03556, 0.2787, 0.04958, 0.2787, 0.1807, 0.2685, 0.03556, 0.3885, 0.08527, 0.3714, 0.08799, 0.2787, 0.04958, 0.2315, 0.03556, 0.2315, 0.2053, 0.2213, 0.1807, 0.2213, 0.04958, 0.2315, 0.2053, 0.1115, 0.08527, 0.1286, 0.08799, 0.2213, 0.1807, 0.1115, 0.08527, 0.2315, 0.03556, 0.2213, 0.04958, 0.1286, 0.08799, 0.08527, 0.1115, 0.2053, 0.2315, 0.1807, 0.2213, 0.08799, 0.1286, 0.03556, 0.2685, 0.2053, 0.2685, 0.1807, 0.2787, 0.1324, 0.2787, 0.04958, 0.2787, 0.03556, 0.2315, 0.08527, 0.1115, 0.08799, 0.1286, 0.04958, 0.2213, 0.2053, 0.2685, 0.08527, 0.3885, 0.08799, 0.3714, 0.1807, 0.2787, 0.08527, 0.3885, 0.03556, 0.2685, 0.04958, 0.2787, 0.08799, 0.3714, 0.1115, 0.4147, 0.2315, 0.2947, 0.2213, 0.3193, 0.1286, 0.412, 0.2315, 0.2947, 0.2315, 0.4644, 0.2213, 0.4504, 0.2213, 0.3193, 0.2315, 0.4644, 0.1115, 0.4147, 0.1286, 0.412, 0.2213, 0.4504, 0.1286, 0.08799, 0.2213, 0.04958, 0.2213, 0.04958, 0.1286, 0.08799, 0.412, 0.3714, 0.3193, 0.2787, 0.4504, 0.2787, 0.08799, 0.3714, 0.04958, 0.2787, 0.04958, 0.2787, 0.08799, 0.3714, 0.3714, 0.08799, 0.2787, 0.1807, 0.2787, 0.04958, 0.2213, 0.04958, 0.2213, 0.1807, 0.2213, 0.1807, 0.2213, 0.04958, 0.08799, 0.1286, 0.1807, 0.2213, 0.1324, 0.2213, 0.04958, 0.2213, 0.04958, 0.2787, 0.1324, 0.2787, 0.1324, 0.2787, 0.04958, 0.2787, 0.1286, 0.412, 0.2213, 0.3193, 0.2213, 0.4504, 0.3193, 0.2213, 0.412, 0.1286, 0.412, 0.1286, 0.3193, 0.2213, 0.4504, 0.2787, 0.412, 0.3714, 0.412, 0.3714, 0.4504, 0.2787, 0.2787, 0.4504, 0.2787, 0.3193, 0.2787, 0.3193, 0.2787, 0.4504, 0.08799, 0.1286, 0.1807, 0.2213, 0.1807, 0.2213, 0.08799, 0.1286, 0.3193, 0.2787, 0.4504, 0.2787, 0.4504, 0.2787, 0.3193, 0.2787, 0.04958, 0.2787, 0.1324, 0.2787, 0.1324, 0.2787, 0.04958, 0.2787, 0.3714, 0.412, 0.2787, 0.4504, 0.2787, 0.4504, 0.3714, 0.412, 0.04958, 0.2213, 0.08799, 0.1286, 0.08799, 0.1286, 0.04958, 0.2213, 0.1286, 0.412, 0.2213, 0.3193, 0.2213, 0.3193, 0.1286, 0.412, 0.2213, 0.04958, 0.2213, 0.1807, 0.2213, 0.1807, 0.2213, 0.04958, 0.08799, 0.3714, 0.04958, 0.2787, 0.04958, 0.2787, 0.08799, 0.3714, 0.2787, 0.3193, 0.3714, 0.412, 0.3714, 0.412, 0.2787, 0.3193, 0.1807, 0.2213, 0.1324, 0.2213, 0.1324, 0.2213, 0.1807, 0.2213, 0.2213, 0.4504, 0.1286, 0.412, 0.1286, 0.412, 0.2213, 0.4504, 0.1286, 0.08799, 0.2213, 0.04958, 0.2213, 0.04958, 0.1286, 0.08799, 0.1324, 0.2787, 0.1807, 0.2787, 0.1807, 0.2787, 0.1324, 0.2787, 0.3714, 0.08799, 0.2787, 0.1807, 0.2787, 0.1807, 0.3714, 0.08799, 0.1324, 0.2213, 0.04958, 0.2213, 0.04958, 0.2213, 0.1324, 0.2213, 0.2787, 0.4504, 0.2787, 0.3193, 0.3714, 0.412, 0.3193, 0.2213, 0.412, 0.1286, 0.412, 0.1286, 0.3193, 0.2213, 0.2213, 0.04958, 0.2213, 0.1807, 0.1286, 0.08799, 0.04958, 0.2787, 0.1324, 0.2787, 0.1807, 0.2787, 0.08799, 0.3714, 0.4504, 0.2213, 0.3193, 0.2213, 0.3193, 0.2213, 0.4504, 0.2213, 0.1324, 0.2787, 0.1807, 0.2787, 0.1807, 0.2787, 0.1324, 0.2787, 0.2213, 0.1807, 0.1286, 0.08799, 0.1286, 0.08799, 0.2213, 0.1807, 0.412, 0.1286, 0.4504, 0.2213, 0.4504, 0.2213, 0.412, 0.1286, 0.1807, 0.2787, 0.08799, 0.3714, 0.08799, 0.3714, 0.1807, 0.2787, 0.2787, 0.4504, 0.2787, 0.3193, 0.2787, 0.3193, 0.2787, 0.4504, 0.3193, 0.2213, 0.412, 0.1286, 0.412, 0.1286, 0.3193, 0.2213, 0.3714, 0.412, 0.2787, 0.4504, 0.2787, 0.4504, 0.3714, 0.412, 0.2787, 0.3193, 0.3714, 0.412, 0.3714, 0.412, 0.2787, 0.3193, 0.4504, 0.2213, 0.3193, 0.2213, 0.412, 0.1286, 0.412, 0.1286, 0.4504, 0.2213, 0.4504, 0.2213, 0.412, 0.1286, 0.4504, 0.2213, 0.3193, 0.2213, 0.3193, 0.2213, 0.4504, 0.2213, 0.01, 0.25, 0.03556, 0.2315, 0.2053, 0.2315, 0.25, 0.25])
me_cone_001.materials.append(mat_sandbox_roof)
me_cone_001.use_remesh_fix_poles = True
me_cone_001.use_remesh_preserve_attributes = False
me_cone_001.use_mirror_vertex_groups = False
me_cone_001.update()

# ---- objects
ob_sandbox = bpy.data.objects.new('Sandbox', me_cylinder_002)
ob_sandboxbody = bpy.data.objects.new('SandboxBody', me_cylinder_003)
ob_sandboxcolumn = bpy.data.objects.new('SandboxColumn', me_cylinder_004)
ob_sandboxroof = bpy.data.objects.new('SandboxRoof', me_cone_001)

# ---- transforms, parenting, visibility, modifiers, constraints
ob_sandbox.location = (0.0, 0.0, 0.0)
ob_sandbox.lineart.crease_threshold = 0.0
ob_sandboxbody.location = (0.0, 0.0, 0.0)
ob_sandboxbody.lineart.crease_threshold = 0.0
ob_sandboxcolumn.location = (0.0, 0.0, 0.0)
ob_sandboxcolumn.lineart.crease_threshold = 0.0
_m = ob_sandboxcolumn.modifiers.new('Mirror', 'MIRROR')
_m.use_axis = (True, True, False)
ob_sandboxroof.location = (0.0, 0.0, 0.0)
ob_sandboxroof.lineart.crease_threshold = 0.0

# ---- collection membership
col_collection.objects.link(ob_sandbox)
col_collection.objects.link(ob_sandboxbody)
col_collection.objects.link(ob_sandboxcolumn)
col_collection.objects.link(ob_sandboxroof)

# ---- scene / render settings (as saved in the file)
scene.frame_start = 1; scene.frame_end = 250; scene.frame_set(1)
scene.render.engine = 'BLENDER_EEVEE_NEXT'
scene.cycles.use_denoising = False
scene.cycles.samples = 128
scene.cycles.sampling_pattern = 'TABULATED_SOBOL'
scene.cycles.use_adaptive_sampling = False
scene.cycles.use_light_tree = False
scene.view_settings.view_transform = 'Filmic'
bpy.context.view_layer.update()

# ---- added for rendering (the .blend has no active camera and no usable light): camera, sun
cam_auto = bpy.data.cameras.new('AutoCamera')
cam_auto.lens = 50.0
cam_auto.sensor_width = 36.0
cam_auto.clip_end = 1000.0
ob_auto_camera = bpy.data.objects.new('AutoCamera', cam_auto)
scene.collection.objects.link(ob_auto_camera)
ob_auto_camera.location = (4.01978, -4.82373, 4.33129)
ob_auto_camera.rotation_euler = (1.09748, -7.21219e-08, 0.694738)
scene.camera = ob_auto_camera
light_auto_sun = bpy.data.lights.new('AutoSun', 'SUN')
light_auto_sun.energy = 3.0
light_auto_sun.angle = 0.0523599
ob_auto_sun = bpy.data.objects.new('AutoSun', light_auto_sun)
scene.collection.objects.link(ob_auto_sun)
ob_auto_sun.rotation_euler = (0.872665, 0.174533, 0.523599)
bpy.context.view_layer.update()
